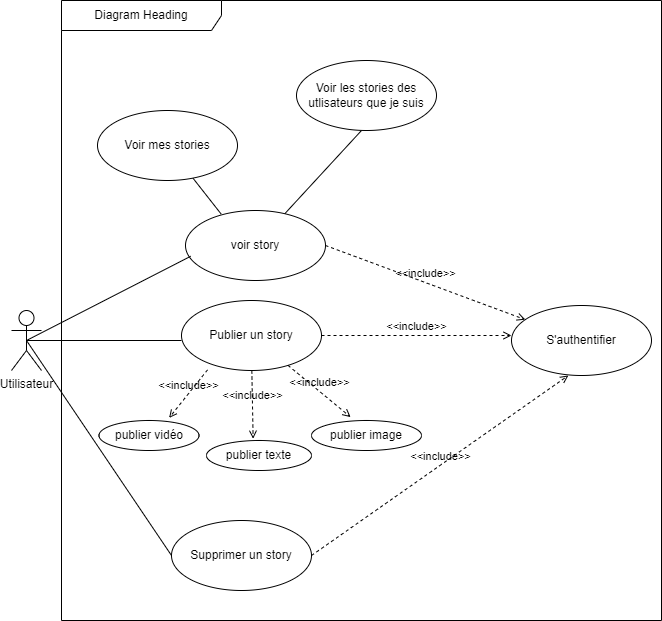

The diagram above was exported from draw.io. Its source (the exported page's mxGraphModel, read from the mxfile embedded in the PNG):
<mxGraphModel dx="1036" dy="1775" grid="1" gridSize="10" guides="1" tooltips="1" connect="1" arrows="1" fold="1" page="1" pageScale="1" pageWidth="827" pageHeight="1169" math="0" shadow="0">
  <root>
    <mxCell id="0" />
    <mxCell id="1" parent="0" />
    <mxCell id="Xci7nFhccq-6pjR4S7J4-1" value="Utilisateur" style="shape=umlActor;verticalLabelPosition=bottom;verticalAlign=top;html=1;outlineConnect=0;" vertex="1" parent="1">
      <mxGeometry x="100" y="210" width="30" height="60" as="geometry" />
    </mxCell>
    <mxCell id="Xci7nFhccq-6pjR4S7J4-4" value="" style="endArrow=none;html=1;rounded=0;exitX=0.5;exitY=0.5;exitDx=0;exitDy=0;exitPerimeter=0;" edge="1" parent="1" source="Xci7nFhccq-6pjR4S7J4-1">
      <mxGeometry width="50" height="50" relative="1" as="geometry">
        <mxPoint x="130" y="249.0322580645161" as="sourcePoint" />
        <mxPoint x="270" y="240" as="targetPoint" />
      </mxGeometry>
    </mxCell>
    <mxCell id="Xci7nFhccq-6pjR4S7J4-5" value="Publier un story" style="ellipse;whiteSpace=wrap;html=1;" vertex="1" parent="1">
      <mxGeometry x="270" y="200" width="140" height="70" as="geometry" />
    </mxCell>
    <mxCell id="Xci7nFhccq-6pjR4S7J4-6" value="" style="endArrow=none;html=1;rounded=0;entryX=0.5;entryY=0.5;entryDx=0;entryDy=0;entryPerimeter=0;exitX=0;exitY=0.5;exitDx=0;exitDy=0;" edge="1" parent="1" source="Xci7nFhccq-6pjR4S7J4-8" target="Xci7nFhccq-6pjR4S7J4-1">
      <mxGeometry width="50" height="50" relative="1" as="geometry">
        <mxPoint x="260" y="360" as="sourcePoint" />
        <mxPoint x="120" y="240" as="targetPoint" />
      </mxGeometry>
    </mxCell>
    <mxCell id="Xci7nFhccq-6pjR4S7J4-7" value="voir story" style="ellipse;whiteSpace=wrap;html=1;" vertex="1" parent="1">
      <mxGeometry x="274" y="110" width="140" height="70" as="geometry" />
    </mxCell>
    <mxCell id="Xci7nFhccq-6pjR4S7J4-8" value="Supprimer un story" style="ellipse;whiteSpace=wrap;html=1;" vertex="1" parent="1">
      <mxGeometry x="260" y="420" width="140" height="70" as="geometry" />
    </mxCell>
    <mxCell id="Xci7nFhccq-6pjR4S7J4-9" value="" style="endArrow=none;html=1;rounded=0;exitX=0.5;exitY=0.5;exitDx=0;exitDy=0;exitPerimeter=0;entryX=0.037;entryY=0.654;entryDx=0;entryDy=0;entryPerimeter=0;" edge="1" parent="1" source="Xci7nFhccq-6pjR4S7J4-1" target="Xci7nFhccq-6pjR4S7J4-7">
      <mxGeometry width="50" height="50" relative="1" as="geometry">
        <mxPoint x="210" y="210" as="sourcePoint" />
        <mxPoint x="260" y="160" as="targetPoint" />
      </mxGeometry>
    </mxCell>
    <mxCell id="Xci7nFhccq-6pjR4S7J4-12" value="&amp;lt;&amp;lt;include&amp;gt;&amp;gt;" style="html=1;verticalAlign=bottom;labelBackgroundColor=none;endArrow=open;endFill=0;dashed=1;rounded=0;" edge="1" parent="1" source="Xci7nFhccq-6pjR4S7J4-5">
      <mxGeometry width="160" relative="1" as="geometry">
        <mxPoint x="470" y="240" as="sourcePoint" />
        <mxPoint x="600" y="235" as="targetPoint" />
      </mxGeometry>
    </mxCell>
    <mxCell id="Xci7nFhccq-6pjR4S7J4-13" value="&amp;lt;&amp;lt;include&amp;gt;&amp;gt;" style="html=1;verticalAlign=bottom;labelBackgroundColor=none;endArrow=open;endFill=0;dashed=1;rounded=0;entryX=0.444;entryY=-0.06;entryDx=0;entryDy=0;entryPerimeter=0;" edge="1" parent="1" source="Xci7nFhccq-6pjR4S7J4-5" target="Xci7nFhccq-6pjR4S7J4-14">
      <mxGeometry width="160" relative="1" as="geometry">
        <mxPoint x="400" y="300" as="sourcePoint" />
        <mxPoint x="340" y="320" as="targetPoint" />
      </mxGeometry>
    </mxCell>
    <mxCell id="Xci7nFhccq-6pjR4S7J4-14" value="publier texte" style="ellipse;whiteSpace=wrap;html=1;" vertex="1" parent="1">
      <mxGeometry x="295" y="340" width="105" height="30" as="geometry" />
    </mxCell>
    <mxCell id="Xci7nFhccq-6pjR4S7J4-15" value="&amp;lt;&amp;lt;include&amp;gt;&amp;gt;" style="html=1;verticalAlign=bottom;labelBackgroundColor=none;endArrow=open;endFill=0;dashed=1;rounded=0;entryX=0.356;entryY=-0.113;entryDx=0;entryDy=0;entryPerimeter=0;" edge="1" parent="1" source="Xci7nFhccq-6pjR4S7J4-5" target="Xci7nFhccq-6pjR4S7J4-16">
      <mxGeometry width="160" relative="1" as="geometry">
        <mxPoint x="410" y="280" as="sourcePoint" />
        <mxPoint x="420" y="320" as="targetPoint" />
      </mxGeometry>
    </mxCell>
    <mxCell id="Xci7nFhccq-6pjR4S7J4-16" value="publier image" style="ellipse;whiteSpace=wrap;html=1;" vertex="1" parent="1">
      <mxGeometry x="400" y="320" width="110" height="30" as="geometry" />
    </mxCell>
    <mxCell id="Xci7nFhccq-6pjR4S7J4-17" value="&amp;lt;&amp;lt;include&amp;gt;&amp;gt;" style="html=1;verticalAlign=bottom;labelBackgroundColor=none;endArrow=open;endFill=0;dashed=1;rounded=0;exitX=0.186;exitY=0.991;exitDx=0;exitDy=0;exitPerimeter=0;entryX=0.701;entryY=-0.087;entryDx=0;entryDy=0;entryPerimeter=0;" edge="1" parent="1" source="Xci7nFhccq-6pjR4S7J4-5" target="Xci7nFhccq-6pjR4S7J4-18">
      <mxGeometry width="160" relative="1" as="geometry">
        <mxPoint x="280" y="260" as="sourcePoint" />
        <mxPoint x="270" y="300" as="targetPoint" />
      </mxGeometry>
    </mxCell>
    <mxCell id="Xci7nFhccq-6pjR4S7J4-18" value="publier vidéo" style="ellipse;whiteSpace=wrap;html=1;" vertex="1" parent="1">
      <mxGeometry x="187.5" y="320" width="100" height="30" as="geometry" />
    </mxCell>
    <mxCell id="Xci7nFhccq-6pjR4S7J4-19" style="edgeStyle=orthogonalEdgeStyle;rounded=0;orthogonalLoop=1;jettySize=auto;html=1;exitX=0.5;exitY=1;exitDx=0;exitDy=0;" edge="1" parent="1" source="Xci7nFhccq-6pjR4S7J4-16" target="Xci7nFhccq-6pjR4S7J4-16">
      <mxGeometry relative="1" as="geometry" />
    </mxCell>
    <mxCell id="Xci7nFhccq-6pjR4S7J4-22" value="&amp;lt;&amp;lt;include&amp;gt;&amp;gt;" style="html=1;verticalAlign=bottom;labelBackgroundColor=none;endArrow=open;endFill=0;dashed=1;rounded=0;exitX=1;exitY=0.5;exitDx=0;exitDy=0;" edge="1" parent="1" source="Xci7nFhccq-6pjR4S7J4-7" target="Xci7nFhccq-6pjR4S7J4-25">
      <mxGeometry width="160" relative="1" as="geometry">
        <mxPoint x="430" y="150" as="sourcePoint" />
        <mxPoint x="612.7379589129725" y="214.86881368034187" as="targetPoint" />
      </mxGeometry>
    </mxCell>
    <mxCell id="Xci7nFhccq-6pjR4S7J4-23" value="&amp;lt;&amp;lt;include&amp;gt;&amp;gt;" style="html=1;verticalAlign=bottom;labelBackgroundColor=none;endArrow=open;endFill=0;dashed=1;rounded=0;exitX=1;exitY=0.5;exitDx=0;exitDy=0;entryX=0.406;entryY=1;entryDx=0;entryDy=0;entryPerimeter=0;" edge="1" parent="1" source="Xci7nFhccq-6pjR4S7J4-8" target="Xci7nFhccq-6pjR4S7J4-25">
      <mxGeometry width="160" relative="1" as="geometry">
        <mxPoint x="470" y="410" as="sourcePoint" />
        <mxPoint x="629.54" y="266.22" as="targetPoint" />
      </mxGeometry>
    </mxCell>
    <mxCell id="Xci7nFhccq-6pjR4S7J4-25" value="S'authentifier" style="ellipse;whiteSpace=wrap;html=1;" vertex="1" parent="1">
      <mxGeometry x="600" y="205" width="140" height="70" as="geometry" />
    </mxCell>
    <mxCell id="Xci7nFhccq-6pjR4S7J4-26" value="" style="endArrow=none;html=1;rounded=0;" edge="1" parent="1" source="Xci7nFhccq-6pjR4S7J4-7">
      <mxGeometry width="50" height="50" relative="1" as="geometry">
        <mxPoint x="400" y="80" as="sourcePoint" />
        <mxPoint x="450" y="30" as="targetPoint" />
      </mxGeometry>
    </mxCell>
    <mxCell id="Xci7nFhccq-6pjR4S7J4-27" value="" style="endArrow=none;html=1;rounded=0;exitX=0.254;exitY=0.049;exitDx=0;exitDy=0;exitPerimeter=0;" edge="1" parent="1" source="Xci7nFhccq-6pjR4S7J4-7" target="Xci7nFhccq-6pjR4S7J4-28">
      <mxGeometry width="50" height="50" relative="1" as="geometry">
        <mxPoint x="290" y="100" as="sourcePoint" />
        <mxPoint x="220" y="40" as="targetPoint" />
      </mxGeometry>
    </mxCell>
    <mxCell id="Xci7nFhccq-6pjR4S7J4-29" value="Voir les stories des utlisateurs que je suis" style="ellipse;whiteSpace=wrap;html=1;" vertex="1" parent="1">
      <mxGeometry x="385" y="-40" width="140" height="70" as="geometry" />
    </mxCell>
    <mxCell id="Xci7nFhccq-6pjR4S7J4-30" value="Diagram Heading" style="shape=umlFrame;whiteSpace=wrap;html=1;pointerEvents=0;recursiveResize=0;container=1;collapsible=0;width=160;" vertex="1" parent="1">
      <mxGeometry x="150" y="-100" width="600" height="620" as="geometry" />
    </mxCell>
    <mxCell id="Xci7nFhccq-6pjR4S7J4-28" value="Voir mes stories" style="ellipse;whiteSpace=wrap;html=1;" vertex="1" parent="Xci7nFhccq-6pjR4S7J4-30">
      <mxGeometry x="36" y="110" width="140" height="70" as="geometry" />
    </mxCell>
  </root>
</mxGraphModel>